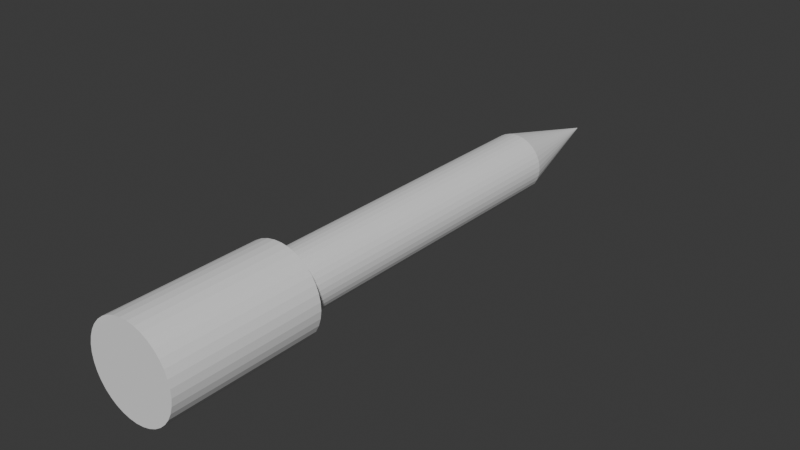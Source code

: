# Source: probe.blend  (saved by Blender 5.1.29; exported with 4.5.12 LTS)
import bpy
from mathutils import Matrix  # noqa: F401  (used for matrix-valued properties, if any)

bpy.ops.wm.read_factory_settings(use_empty=True)
scene = bpy.context.scene
scene.name = 'Scene'

# ---- collections
col_collection = bpy.data.collections.new('Collection'); scene.collection.children.link(col_collection)

# ---- world
world_world = bpy.data.worlds.new('World'); scene.world = world_world
world_world.use_nodes = True; world_world.node_tree.nodes.clear()
_N = world_world.node_tree.nodes; _L = world_world.node_tree.links
n0 = _N.new('ShaderNodeOutputWorld'); n0.name = 'World Output'; n0.location = (200, 100)
n1 = _N.new('ShaderNodeBackground'); n1.name = 'Background'; n1.location = (-200, 100)
n1.inputs[0].default_value = (0.05088, 0.05088, 0.05088, 1.0)
_L.new(n1.outputs[0], n0.inputs[0])
n0.is_active_output = True
world_world.color = (0.05088, 0.05088, 0.05088)
world_world.sun_shadow_jitter_overblur = 0.0

# ---- meshes
me_probe = bpy.data.meshes.new('probe')
me_probe.from_pydata([(0.0, -0.06253, -0.015), (0.002535, -0.06253, -0.01478), (0.0, -0.06253, -1.907e-09), (-0.007315, -0.06253, -0.0131), (-0.004997, -0.06253, -0.01414), (-0.002535, -0.06253, -0.01478), (-0.01277, -0.06253, -0.007865), (-0.01126, -0.06253, -0.00991), (-0.009423, -0.06253, -0.01167), (-0.01499, -0.06253, -0.0006366), (-0.01466, -0.06253, -0.00316), (-0.01392, -0.06253, -0.005593), (-0.01339, -0.06253, 0.006753), (-0.01434, -0.06253, 0.004392), (-0.01488, -0.06253, 0.001905), (-0.0084, -0.06253, 0.01243), (-0.01038, -0.06253, 0.01083), (-0.01206, -0.06253, 0.008919), (-0.001272, -0.06253, 0.01495), (-0.00378, -0.06253, 0.01452), (-0.006179, -0.06253, 0.01367), (0.006179, -0.06253, 0.01367), (0.00378, -0.06253, 0.01452), (0.001272, -0.06253, 0.01495), (0.01206, -0.06253, 0.008919), (0.01038, -0.06253, 0.01083), (0.0084, -0.06253, 0.01243), (0.01488, -0.06253, 0.001905), (0.01434, -0.06253, 0.004392), (0.01339, -0.06253, 0.006753), (0.01392, -0.06253, -0.005593), (0.01466, -0.06253, -0.00316), (0.01499, -0.06253, -0.0006366), (0.009423, -0.06253, -0.01167), (0.01126, -0.06253, -0.00991), (0.01277, -0.06253, -0.007865), (0.004997, -0.06253, -0.01414), (0.007315, -0.06253, -0.0131), (0.002535, -0.01253, -0.01478), (0.004997, -0.01253, -0.01414), (0.007315, -0.01253, -0.0131), (0.009423, -0.01253, -0.01167), (0.01126, -0.01253, -0.00991), (0.01277, -0.01253, -0.007865), (0.01392, -0.01253, -0.005593), (0.01466, -0.01253, -0.00316), (0.01499, -0.01253, -0.0006366), (0.01488, -0.01253, 0.001905), (0.01434, -0.01253, 0.004392), (0.01339, -0.01253, 0.006753), (0.01206, -0.01253, 0.008919), (0.01038, -0.01253, 0.01083), (0.0084, -0.01253, 0.01243), (0.006179, -0.01253, 0.01367), (0.00378, -0.01253, 0.01452), (0.001272, -0.01253, 0.01495), (-0.001272, -0.01253, 0.01495), (-0.00378, -0.01253, 0.01452), (-0.006179, -0.01253, 0.01367), (-0.0084, -0.01253, 0.01243), (-0.01038, -0.01253, 0.01083), (-0.01206, -0.01253, 0.008919), (-0.01339, -0.01253, 0.006753), (-0.01434, -0.01253, 0.004392), (-0.01488, -0.01253, 0.001905), (-0.01499, -0.01253, -0.0006366), (-0.01466, -0.01253, -0.00316), (-0.01392, -0.01253, -0.005593), (-0.01277, -0.01253, -0.007865), (-0.01126, -0.01253, -0.00991), (-0.009423, -0.01253, -0.01167), (-0.007315, -0.01253, -0.0131), (-0.004997, -0.01253, -0.01414), (-0.002535, -0.01253, -0.01478), (0.0, -0.01253, -0.015), (0.004366, -0.01253, 0.009659), (0.005936, -0.01253, 0.008782), (0.007335, -0.01253, 0.007653), (0.008522, -0.01253, 0.006303), (0.009465, -0.01253, 0.004772), (0.01014, -0.01253, 0.003104), (0.01051, -0.01253, 0.001346), (0.01059, -0.01253, -0.0004499), (0.01036, -0.01253, -0.002233), (0.009836, -0.01253, -0.003952), (0.009026, -0.01253, -0.005558), (0.007957, -0.01253, -0.007003), (0.006659, -0.01253, -0.008247), (0.00517, -0.01253, -0.009254), (0.003531, -0.01253, -0.009995), (0.001791, -0.01253, -0.01045), (0.0, -0.01253, -0.0106), (-0.001791, -0.01253, -0.01045), (-0.003531, -0.01253, -0.009995), (-0.00517, -0.01253, -0.009254), (-0.006659, -0.01253, -0.008247), (-0.007957, -0.01253, -0.007003), (-0.009026, -0.01253, -0.005558), (-0.009836, -0.01253, -0.003952), (-0.01036, -0.01253, -0.002233), (-0.01059, -0.01253, -0.0004499), (-0.01051, -0.01253, 0.001346), (-0.01014, -0.01253, 0.003104), (-0.009465, -0.01253, 0.004772), (-0.008522, -0.01253, 0.006303), (-0.007335, -0.01253, 0.007653), (-0.005936, -0.01253, 0.008782), (-0.004366, -0.01253, 0.009659), (-0.002671, -0.01253, 0.01026), (-0.0008989, -0.01253, 0.01056), (0.0008989, -0.01253, 0.01056), (0.002671, -0.01253, 0.01026), (0.0, -0.01193, -0.01), (0.00169, 0.09747, -0.009856), (0.00169, -0.01193, -0.009856), (0.003331, 0.09747, -0.009429), (0.003331, -0.01193, -0.009429), (0.004877, 0.09747, -0.00873), (0.004877, -0.01193, -0.00873), (0.006282, 0.09747, -0.00778), (0.006282, -0.01193, -0.00778), (0.007507, 0.09747, -0.006607), (0.007507, -0.01193, -0.006607), (0.008515, 0.09747, -0.005243), (0.008515, -0.01193, -0.005243), (0.009279, 0.09747, -0.003729), (0.009279, -0.01193, -0.003729), (0.009776, 0.09747, -0.002107), (0.009776, -0.01193, -0.002107), (0.009991, 0.09747, -0.0004244), (0.009991, -0.01193, -0.0004244), (0.009919, 0.09747, 0.00127), (0.009919, -0.01193, 0.00127), (0.009562, 0.09747, 0.002928), (0.009562, -0.01193, 0.002928), (0.008929, 0.09747, 0.004502), (0.008929, -0.01193, 0.004502), (0.00804, 0.09747, 0.005946), (0.00804, -0.01193, 0.005946), (0.006919, 0.09747, 0.00722), (0.006919, -0.01193, 0.00722), (0.0056, 0.09747, 0.008285), (0.0056, -0.01193, 0.008285), (0.004119, 0.09747, 0.009112), (0.004119, -0.01193, 0.009112), (0.00252, 0.09747, 0.009677), (0.00252, -0.01193, 0.009677), (0.0008481, 0.09747, 0.009964), (0.0008481, -0.01193, 0.009964), (-0.0008481, 0.09747, 0.009964), (-0.0008481, -0.01193, 0.009964), (-0.00252, 0.09747, 0.009677), (-0.00252, -0.01193, 0.009677), (-0.004119, 0.09747, 0.009112), (-0.004119, -0.01193, 0.009112), (-0.0056, 0.09747, 0.008285), (-0.0056, -0.01193, 0.008285), (-0.006919, 0.09747, 0.00722), (-0.006919, -0.01193, 0.00722), (-0.00804, 0.09747, 0.005946), (-0.00804, -0.01193, 0.005946), (-0.008929, 0.09747, 0.004502), (-0.008929, -0.01193, 0.004502), (-0.009562, 0.09747, 0.002928), (-0.009562, -0.01193, 0.002928), (-0.009919, 0.09747, 0.00127), (-0.009919, -0.01193, 0.00127), (-0.009991, 0.09747, -0.0004244), (-0.009991, -0.01193, -0.0004244), (-0.009776, 0.09747, -0.002107), (-0.009776, -0.01193, -0.002107), (-0.009279, 0.09747, -0.003729), (-0.009279, -0.01193, -0.003729), (-0.008515, 0.09747, -0.005243), (-0.008515, -0.01193, -0.005243), (-0.007507, 0.09747, -0.006607), (-0.007507, -0.01193, -0.006607), (-0.006282, 0.09747, -0.00778), (-0.006282, -0.01193, -0.00778), (-0.004877, 0.09747, -0.00873), (-0.004877, -0.01193, -0.00873), (-0.003331, 0.09747, -0.009429), (-0.003331, -0.01193, -0.009429), (-0.00169, 0.09747, -0.009856), (-0.00169, -0.01193, -0.009856), (0.0, 0.09747, -0.01), (0.0, 0.1375, -1.907e-09)], [], [(0, 1, 2), (3, 4, 2), (2, 4, 5), (2, 5, 0), (6, 7, 2), (2, 7, 8), (2, 8, 3), (9, 10, 2), (2, 10, 11), (2, 11, 6), (12, 13, 2), (2, 13, 14), (2, 14, 9), (15, 16, 2), (2, 16, 17), (2, 17, 12), (18, 19, 2), (2, 19, 20), (2, 20, 15), (21, 22, 2), (2, 22, 23), (2, 23, 18), (24, 25, 2), (2, 25, 26), (2, 26, 21), (27, 28, 2), (2, 28, 29), (2, 29, 24), (30, 31, 2), (2, 31, 32), (2, 32, 27), (33, 34, 2), (2, 34, 35), (2, 35, 30), (1, 36, 2), (2, 36, 37), (2, 37, 33), (0, 38, 1), (1, 38, 39), (1, 39, 36), (36, 39, 40), (36, 40, 37), (37, 40, 41), (37, 41, 33), (33, 41, 42), (33, 42, 34), (34, 42, 43), (34, 43, 35), (35, 43, 44), (35, 44, 30), (30, 44, 45), (30, 45, 31), (31, 45, 46), (31, 46, 32), (32, 46, 47), (32, 47, 27), (27, 47, 48), (27, 48, 28), (28, 48, 49), (28, 49, 29), (29, 49, 50), (29, 50, 24), (24, 50, 51), (24, 51, 25), (25, 51, 52), (25, 52, 26), (26, 52, 53), (26, 53, 21), (21, 53, 54), (21, 54, 22), (22, 54, 55), (22, 55, 23), (23, 55, 56), (23, 56, 18), (18, 56, 57), (18, 57, 19), (19, 57, 58), (19, 58, 20), (20, 58, 59), (20, 59, 15), (15, 59, 60), (15, 60, 16), (16, 60, 61), (16, 61, 17), (17, 61, 62), (17, 62, 12), (12, 62, 63), (12, 63, 13), (13, 63, 64), (13, 64, 14), (14, 64, 65), (14, 65, 9), (9, 65, 66), (9, 66, 10), (10, 66, 67), (10, 67, 11), (11, 67, 68), (11, 68, 6), (6, 68, 69), (6, 69, 7), (7, 69, 70), (7, 70, 8), (8, 70, 71), (8, 71, 3), (3, 71, 72), (3, 72, 4), (4, 72, 73), (4, 73, 5), (5, 73, 74), (5, 74, 0), (0, 74, 38), (75, 53, 76), (76, 53, 52), (76, 52, 77), (77, 52, 51), (77, 51, 78), (78, 51, 50), (78, 50, 79), (79, 50, 49), (79, 49, 80), (80, 49, 48), (80, 48, 81), (81, 48, 47), (81, 47, 82), (82, 47, 46), (82, 46, 83), (83, 46, 45), (83, 45, 84), (84, 45, 44), (84, 44, 85), (85, 44, 43), (85, 43, 86), (86, 43, 42), (86, 42, 87), (87, 42, 41), (87, 41, 88), (88, 41, 40), (88, 40, 89), (89, 40, 39), (89, 39, 90), (90, 39, 38), (90, 38, 91), (91, 38, 74), (91, 74, 92), (92, 74, 73), (92, 73, 93), (93, 73, 72), (93, 72, 94), (94, 72, 71), (94, 71, 95), (95, 71, 70), (95, 70, 96), (96, 70, 69), (96, 69, 97), (97, 69, 68), (97, 68, 98), (98, 68, 67), (98, 67, 99), (99, 67, 66), (99, 66, 100), (100, 66, 65), (100, 65, 101), (101, 65, 64), (101, 64, 102), (102, 64, 63), (102, 63, 103), (103, 63, 62), (103, 62, 104), (104, 62, 61), (104, 61, 105), (105, 61, 60), (105, 60, 106), (106, 60, 59), (106, 59, 107), (107, 59, 58), (107, 58, 108), (108, 58, 57), (108, 57, 109), (109, 57, 56), (109, 56, 110), (110, 56, 55), (110, 55, 111), (111, 55, 54), (111, 54, 75), (75, 54, 53), (112, 113, 114), (114, 113, 115), (114, 115, 116), (116, 115, 117), (116, 117, 118), (118, 117, 119), (118, 119, 120), (120, 119, 121), (120, 121, 122), (122, 121, 123), (122, 123, 124), (124, 123, 125), (124, 125, 126), (126, 125, 127), (126, 127, 128), (128, 127, 129), (128, 129, 130), (130, 129, 131), (130, 131, 132), (132, 131, 133), (132, 133, 134), (134, 133, 135), (134, 135, 136), (136, 135, 137), (136, 137, 138), (138, 137, 139), (138, 139, 140), (140, 139, 141), (140, 141, 142), (142, 141, 143), (142, 143, 144), (144, 143, 145), (144, 145, 146), (146, 145, 147), (146, 147, 148), (148, 147, 149), (148, 149, 150), (150, 149, 151), (150, 151, 152), (152, 151, 153), (152, 153, 154), (154, 153, 155), (154, 155, 156), (156, 155, 157), (156, 157, 158), (158, 157, 159), (158, 159, 160), (160, 159, 161), (160, 161, 162), (162, 161, 163), (162, 163, 164), (164, 163, 165), (164, 165, 166), (166, 165, 167), (166, 167, 168), (168, 167, 169), (168, 169, 170), (170, 169, 171), (170, 171, 172), (172, 171, 173), (172, 173, 174), (174, 173, 175), (174, 175, 176), (176, 175, 177), (176, 177, 178), (178, 177, 179), (178, 179, 180), (180, 179, 181), (180, 181, 182), (182, 181, 183), (182, 183, 184), (184, 183, 185), (184, 185, 112), (112, 185, 113), (115, 113, 186), (115, 186, 117), (119, 117, 186), (121, 119, 186), (123, 121, 186), (125, 123, 186), (127, 125, 186), (129, 127, 186), (131, 129, 186), (133, 131, 186), (135, 133, 186), (137, 135, 186), (139, 137, 186), (141, 139, 186), (143, 141, 186), (145, 143, 186), (147, 145, 186), (149, 147, 186), (151, 149, 186), (153, 151, 186), (155, 153, 186), (157, 155, 186), (159, 157, 186), (161, 159, 186), (163, 161, 186), (165, 163, 186), (167, 165, 186), (169, 167, 186), (171, 169, 186), (173, 171, 186), (175, 173, 186), (177, 175, 186), (179, 177, 186), (181, 179, 186), (183, 181, 186), (185, 183, 186), (113, 185, 186), (91, 114, 90), (90, 114, 116), (90, 116, 89), (89, 116, 118), (89, 118, 88), (88, 118, 120), (88, 120, 87), (87, 120, 122), (87, 122, 86), (86, 122, 124), (86, 124, 85), (85, 124, 126), (85, 126, 84), (84, 126, 128), (84, 128, 83), (83, 128, 130), (83, 130, 82), (82, 130, 132), (82, 132, 81), (81, 132, 134), (81, 134, 80), (80, 134, 136), (80, 136, 79), (79, 136, 138), (79, 138, 78), (78, 138, 140), (78, 140, 77), (77, 140, 142), (77, 142, 76), (76, 142, 144), (76, 144, 75), (75, 144, 146), (75, 146, 111), (111, 146, 148), (111, 148, 110), (110, 148, 150), (110, 150, 109), (109, 150, 152), (109, 152, 108), (108, 152, 154), (108, 154, 107), (107, 154, 156), (107, 156, 106), (106, 156, 158), (106, 158, 105), (105, 158, 160), (105, 160, 104), (104, 160, 162), (104, 162, 103), (103, 162, 164), (103, 164, 102), (102, 164, 166), (102, 166, 101), (101, 166, 168), (101, 168, 100), (100, 168, 170), (100, 170, 99), (99, 170, 172), (99, 172, 98), (98, 172, 174), (98, 174, 97), (97, 174, 176), (97, 176, 96), (96, 176, 178), (96, 178, 95), (95, 178, 180), (95, 180, 94), (94, 180, 182), (94, 182, 93), (93, 182, 184), (93, 184, 92), (92, 184, 112), (92, 112, 91), (91, 112, 114)])
me_probe.update()

# ---- objects
ob_probe = bpy.data.objects.new('probe', me_probe)

# ---- transforms, parenting, visibility, modifiers, constraints
ob_probe.location = (0.0, 0.0, 0.0)

# ---- collection membership
col_collection.objects.link(ob_probe)

# ---- scene / render settings (as saved in the file)
scene.frame_start = 1; scene.frame_end = 250; scene.frame_set(1)
scene.render.engine = 'BLENDER_EEVEE_NEXT'
scene.render.bake_bias = 0.0
scene.render.bake_samples = 0
scene.cycles.sampling_pattern = 'TABULATED_SOBOL'
scene.eevee.use_volume_custom_range = False
bpy.context.view_layer.update()

# ---- added for rendering (the .blend has no active camera and no usable light): camera, sun
cam_auto = bpy.data.cameras.new('AutoCamera')
cam_auto.lens = 50.0
cam_auto.sensor_width = 36.0
cam_auto.clip_end = 1000.0
ob_auto_camera = bpy.data.objects.new('AutoCamera', cam_auto)
scene.collection.objects.link(ob_auto_camera)
ob_auto_camera.location = (0.189152, -0.189507, 0.151294)
ob_auto_camera.rotation_euler = (1.09748, -7.21219e-08, 0.694738)
scene.camera = ob_auto_camera
light_auto_sun = bpy.data.lights.new('AutoSun', 'SUN')
light_auto_sun.energy = 3.0
light_auto_sun.angle = 0.0523599
ob_auto_sun = bpy.data.objects.new('AutoSun', light_auto_sun)
scene.collection.objects.link(ob_auto_sun)
ob_auto_sun.rotation_euler = (0.872665, 0.174533, 0.523599)
bpy.context.view_layer.update()
